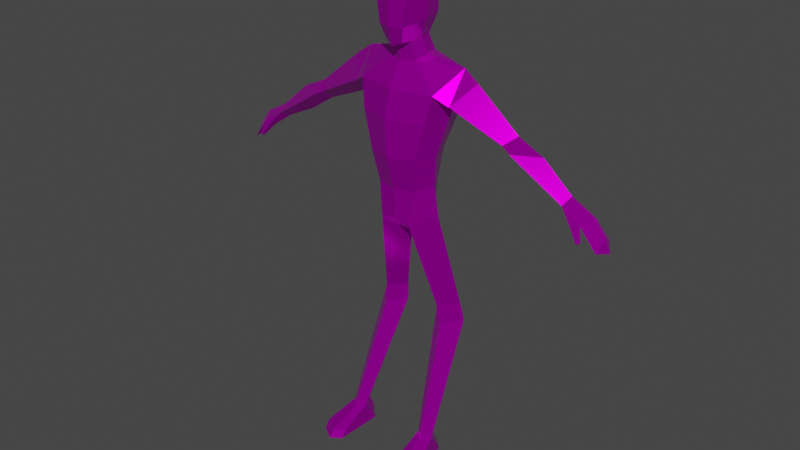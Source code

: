 # Source: player.blend  (saved by Blender 4.2.66; exported with 4.5.12 LTS)
import bpy
from mathutils import Matrix  # noqa: F401  (used for matrix-valued properties, if any)

bpy.ops.wm.read_factory_settings(use_empty=True)
scene = bpy.context.scene
scene.name = 'Scene'

# ---- collections
col_collection = bpy.data.collections.new('Collection'); scene.collection.children.link(col_collection)

# ---- images (referenced by path relative to the original .blend; pixels are not part of the script)
import os
ASSET_DIR = os.environ.get("B2B_ASSET_DIR", "")  # directory of the original .blend (textures are referenced by path, not embedded)
HERE = os.path.dirname(os.path.abspath(__file__))  # packed textures are extracted next to this script under _unpacked/

def load_image(name, relpath, width, height, colorspace="sRGB"):
    """Load a texture the original file referenced (path relative to the .blend, or extracted next to this script)."""
    p = next((c for c in (os.path.join(HERE, relpath), os.path.join(ASSET_DIR, relpath)) if relpath and os.path.exists(c)), "")
    if p:
        img = bpy.data.images.load(p, check_existing=True)
        img.name = name
    else:  # same state as the original file: an image datablock whose file is absent (Cycles renders it pink)
        img = bpy.data.images.new(name, width, height)
        img.source = "FILE"
        img.filepath = "//" + (relpath or name)
    img.colorspace_settings.name = colorspace
    return img
img_metal_09_128x128_png = load_image('Metal_09-128x128.png', 'Metal_09-128x128.png', 1024, 1024, 'sRGB')

# ---- materials (node trees are filled in below, after node groups)
mat_humanoid_notoverlapping = bpy.data.materials.new('Humanoid_NotOverlapping')
mat_humanoid_notoverlapping.use_transparent_shadow = False
mat_humanoid_notoverlapping.roughness = 0.5

# ---- material node trees
mat_humanoid_notoverlapping.use_nodes = True; mat_humanoid_notoverlapping.node_tree.nodes.clear()
_N = mat_humanoid_notoverlapping.node_tree.nodes; _L = mat_humanoid_notoverlapping.node_tree.links
n0 = _N.new('ShaderNodeBsdfPrincipled'); n0.name = 'Principled BSDF'; n0.location = (10, 300)
n0.distribution = 'GGX'
n0.subsurface_method = 'BURLEY'
n0.inputs[1].default_value = 0.8385
n0.inputs[2].default_value = 0.1354
n0.inputs[3].default_value = 1.45
n0.inputs[13].default_value = 0.0
n0.inputs[27].default_value = (0.0, 0.0, 0.0, 1.0)
n0.inputs[28].default_value = 1.0
n1 = _N.new('ShaderNodeOutputMaterial'); n1.name = 'Material Output'; n1.location = (300, 300)
n2 = _N.new('ShaderNodeTexImage'); n2.name = 'Image Texture'; n2.location = (-300, 600)
n2.image = img_metal_09_128x128_png
_L.new(n0.outputs[0], n1.inputs[0])
_L.new(n2.outputs[0], n0.inputs[0])
n1.is_active_output = True

# ---- world
world_world = bpy.data.worlds.new('World'); scene.world = world_world
world_world.use_nodes = True; world_world.node_tree.nodes.clear()
_N = world_world.node_tree.nodes; _L = world_world.node_tree.links
n0 = _N.new('ShaderNodeOutputWorld'); n0.name = 'World Output'; n0.location = (300, 300)
n1 = _N.new('ShaderNodeBackground'); n1.name = 'Background'; n1.location = (10, 300)
n1.inputs[0].default_value = (0.05088, 0.05088, 0.05088, 1.0)
_L.new(n1.outputs[0], n0.inputs[0])
n0.is_active_output = True
world_world.color = (0.05088, 0.05088, 0.05088)
world_world.use_sun_shadow = False
world_world.sun_shadow_jitter_overblur = 0.0

# ---- meshes
me_humanoidbase_notoverlapping = bpy.data.meshes.new('HumanoidBase_NotOverlapping')
me_humanoidbase_notoverlapping.from_pydata([(0.06395, 0.05632, 1.664), (0.03125, -0.09713, 1.579), (0.05459, -0.02133, 1.59), (0.07741, -0.02355, 1.657), (0.0596, 0.02353, 1.772), (0.07009, -0.02436, 1.776), (0.05653, -0.07455, 1.772), (0.0939, -0.1114, 1.176), (0.1359, -0.03723, 1.181), (0.1069, 0.04357, 1.186), (0.07822, -0.08662, 1.047), (0.1179, -0.01832, 1.054), (0.07879, 0.04637, 1.048), (0.135, -0.1023, 1.317), (0.1688, 0.00827, 1.353), (0.135, 0.07555, 1.293), (0.1545, -0.08578, 1.42), (0.1496, 0.09857, 1.419), (0.06079, -0.0953, 0.9107), (0.1361, -0.01792, 0.941), (0.06291, 0.05452, 0.9113), (0.1113, 0.01183, 0.5526), (0.1119, 0.1515, 0.4627), (0.1061, 0.1368, 0.5456), (0.06151, 0.08183, 0.5436), (0.1222, 0.02085, 0.4655), (0.1655, 0.08863, 0.5436), (0.1933, -0.111, 0.05236), (0.1828, 0.09083, 0.4801), (0.05885, 0.07915, 0.4801), (0.161, -0.1446, 0.05236), (0.1555, -0.06346, 0.05236), (0.1305, -0.1161, 0.05236), (0.1085, 0.1412, 0.5127), (0.1166, 0.009015, 0.5133), (0.1742, 0.08959, 0.5118), (0.06015, 0.08053, 0.5118), (0.2265, -0.2299, -0.0002847), (0.1698, -0.267, -0.0002847), (0.1288, -0.2394, -0.0002847), (0.2283, -0.2519, -0.03057), (0.1716, -0.289, -0.03057), (0.1306, -0.2613, -0.03057), (0.1906, -0.07699, -0.0002847), (0.1537, -0.03997, -0.0002847), (0.1278, -0.08207, -0.0002847), (0.1939, -0.06302, -0.03057), (0.1537, -0.03997, -0.03057), (0.1223, -0.06881, -0.03057), (0.05355, -0.05125, 1.513), (0.0752, -0.006359, 1.533), (0.05943, 0.04832, 1.53), (0.2054, 0.02364, 1.501), (0.2643, 0.01896, 1.46), (0.2078, -0.06563, 1.389), (0.2078, 0.08613, 1.389), (0.4014, 0.01698, 1.254), (0.6512, 0.01616, 1.169), (0.4016, -0.02896, 1.292), (0.3975, 0.05733, 1.294), (0.6248, 0.01733, 1.129), (0.4337, 0.01809, 1.319), (0.4373, -0.03828, 1.273), (0.6386, -0.02476, 1.146), (0.6386, 0.05341, 1.146), (0.5039, 0.01755, 1.186), (0.4253, 0.06891, 1.278), (0.5362, 0.01763, 1.27), (0.7452, 0.01616, 1.118), (0.7855, 0.01616, 1.065), (0.8056, 0.01769, 1.01), (0.7157, -0.03132, 1.098), (0.7787, -0.02705, 1.017), (0.7205, 0.0678, 1.092), (0.7744, 0.06723, 1.03), (0.6663, 0.06209, 1.126), (0.6798, -0.04052, 1.097), (0.7173, 0.01733, 1.077), (0.7788, 0.01733, 1.016), (0.6802, -0.01265, 1.086), (0.6526, 0.01733, 1.113), (0.06137, -0.1157, 1.732), (0.06137, 0.05689, 1.741), (0.08109, -0.02421, 1.735), (0.04985, -0.1154, 1.64), (0.03775, -0.05753, 1.578), (0.04836, 0.026, 1.591), (0.7306, -0.04616, 1.05), (0.7189, -0.05405, 1.043), (0.7188, -0.04278, 1.038), (-0.06395, 0.05632, 1.664), (0.0, 0.07164, 1.656), (0.0, -0.1098, 1.568), (-0.03125, -0.09713, 1.579), (-0.05459, -0.02133, 1.59), (-0.07741, -0.02355, 1.657), (-0.0596, 0.02353, 1.772), (0.0, 0.03398, 1.791), (-0.07009, -0.02436, 1.776), (0.0, -0.0261, 1.8), (-0.05653, -0.07455, 1.772), (0.0, -0.09017, 1.788), (0.0, 0.06577, 1.187), (0.0, -0.1426, 1.174), (-0.0939, -0.1114, 1.176), (-0.1359, -0.03723, 1.181), (-0.1069, 0.04357, 1.186), (-4.905e-10, 0.06994, 1.051), (-4.905e-10, -0.1018, 1.045), (-0.07822, -0.08662, 1.047), (-0.1179, -0.01832, 1.054), (-0.07879, 0.04637, 1.048), (0.0, 0.07825, 1.293), (0.0, -0.1508, 1.316), (-0.135, -0.1023, 1.317), (-0.1688, 0.00827, 1.353), (-0.135, 0.07555, 1.293), (0.0, 0.094, 1.422), (0.0, -0.1253, 1.422), (-0.1545, -0.08578, 1.42), (-0.1496, 0.09857, 1.419), (1.299e-09, 0.07701, 0.9635), (1.299e-09, -0.09866, 0.9306), (-0.06079, -0.0953, 0.9107), (-0.1361, -0.01792, 0.941), (-0.06291, 0.05452, 0.9113), (0.0, -1.361e-07, 0.8352), (-0.133, 0.01183, 0.5526), (-0.1337, 0.1515, 0.4627), (-0.1279, 0.1368, 0.5456), (-0.0833, 0.08183, 0.5436), (-0.144, 0.02085, 0.4655), (-0.1873, 0.08863, 0.5436), (-0.1998, -0.111, 0.05236), (-0.2046, 0.09083, 0.4801), (-0.08064, 0.07915, 0.4801), (-0.1675, -0.1446, 0.05236), (-0.1621, -0.06346, 0.05236), (-0.1371, -0.1161, 0.05236), (-0.1303, 0.1412, 0.5127), (-0.1384, 0.009015, 0.5133), (-0.196, 0.08959, 0.5118), (-0.08195, 0.08053, 0.5118), (-0.2331, -0.2299, -0.0002847), (-0.1764, -0.267, -0.0002847), (-0.1354, -0.2394, -0.0002847), (-0.2348, -0.2519, -0.03057), (-0.1781, -0.289, -0.03057), (-0.1371, -0.2613, -0.03057), (-0.1971, -0.07699, -0.0002847), (-0.1602, -0.03997, -0.0002847), (-0.1344, -0.08207, -0.0002847), (-0.2005, -0.06302, -0.03057), (-0.1602, -0.03997, -0.03057), (-0.1289, -0.06881, -0.03057), (0.0, 0.05968, 1.526), (-0.05355, -0.05125, 1.513), (0.0, -0.06744, 1.507), (-0.0752, -0.006359, 1.533), (-0.05943, 0.04832, 1.53), (-0.2054, 0.02364, 1.501), (-0.2643, 0.01896, 1.46), (-0.2078, -0.06563, 1.389), (-0.2078, 0.08613, 1.389), (-0.4014, 0.01698, 1.254), (-0.6512, 0.01616, 1.169), (-0.4016, -0.02896, 1.292), (-0.3975, 0.05733, 1.294), (-0.6248, 0.01733, 1.129), (-0.4337, 0.01809, 1.319), (-0.4373, -0.03828, 1.273), (-0.6386, -0.02476, 1.146), (-0.6386, 0.05341, 1.146), (-0.5039, 0.01755, 1.186), (-0.4253, 0.06891, 1.278), (-0.5362, 0.01763, 1.27), (-0.7452, 0.01616, 1.118), (-0.7855, 0.01616, 1.065), (-0.8056, 0.01769, 1.01), (-0.7157, -0.03132, 1.098), (-0.7787, -0.02705, 1.017), (-0.7205, 0.0678, 1.092), (-0.7744, 0.06723, 1.03), (-0.6663, 0.06209, 1.126), (-0.6798, -0.04052, 1.097), (-0.7173, 0.01733, 1.077), (-0.7788, 0.01733, 1.016), (-0.6802, -0.01265, 1.086), (-0.6526, 0.01733, 1.113), (0.0, -0.1305, 1.741), (0.0, 0.07447, 1.743), (-0.06137, -0.1157, 1.732), (-0.06137, 0.05689, 1.741), (-0.08109, -0.02421, 1.735), (0.0, -0.1317, 1.637), (-0.04985, -0.1154, 1.64), (0.0, -0.07493, 1.573), (-0.03775, -0.05753, 1.578), (0.0, 0.03862, 1.587), (-0.04836, 0.026, 1.591), (-0.7306, -0.04616, 1.05), (-0.7189, -0.05405, 1.043), (-0.7188, -0.04278, 1.038)], [], [(82, 190, 97, 4), (1, 2, 3, 84), (189, 81, 6, 101), (84, 3, 83, 81), (2, 0, 3), (81, 83, 5, 6), (83, 82, 4, 5), (1, 92, 196, 85), (2, 86, 0), (4, 97, 99, 5), (5, 99, 101, 6), (9, 8, 11, 12), (7, 103, 108, 10), (102, 9, 12, 107), (8, 7, 10, 11), (8, 9, 15, 14), (103, 7, 13, 113), (9, 102, 112, 15), (7, 8, 14, 13), (14, 15, 17), (113, 13, 16, 118), (15, 112, 117, 17), (13, 14, 16), (107, 12, 20, 121), (10, 108, 122, 18), (122, 126, 18), (20, 126, 121), (18, 126, 24, 21), (126, 20, 23, 24), (73, 75, 57, 68), (11, 19, 20, 12), (29, 22, 31, 32), (35, 34, 25, 28), (34, 36, 29, 25), (33, 35, 28, 22), (36, 33, 22, 29), (28, 25, 30, 27), (22, 28, 27, 31), (25, 29, 32, 30), (24, 23, 33, 36), (23, 26, 35, 33), (21, 24, 36, 34), (26, 21, 34, 35), (27, 30, 38, 37), (30, 32, 39, 38), (37, 38, 41, 40), (38, 39, 42, 41), (31, 27, 43, 44), (32, 31, 44, 45), (44, 43, 46, 47), (45, 44, 47, 48), (27, 37, 43), (32, 45, 39), (40, 46, 43, 37), (39, 45, 48, 42), (48, 46, 42), (40, 41, 42), (42, 46, 40), (47, 46, 48), (118, 49, 157), (17, 117, 155, 51), (49, 118, 16), (52, 49, 16), (52, 17, 51), (51, 86, 2, 50), (50, 2, 85, 49), (49, 85, 196, 157), (49, 52, 50), (50, 52, 51), (52, 16, 54), (52, 55, 17), (53, 52, 54), (53, 55, 52), (14, 54, 16), (17, 55, 14), (54, 14, 56, 58), (53, 54, 58, 61), (14, 55, 59, 56), (55, 53, 61, 59), (61, 58, 62), (56, 59, 66), (59, 61, 66), (58, 56, 62), (66, 67, 57, 64), (65, 66, 64, 60), (67, 62, 63, 57), (62, 65, 60, 63), (62, 56, 65), (61, 62, 67), (56, 66, 65), (66, 61, 67), (69, 68, 71, 72), (70, 69, 72), (63, 71, 68, 57), (74, 73, 68, 69), (70, 74, 69), (64, 57, 75), (71, 63, 76), (72, 78, 70), (74, 70, 78), (72, 71, 77, 78), (74, 78, 77, 73), (76, 63, 79), (60, 79, 63), (60, 64, 75, 80), (79, 60, 80), (73, 77, 80, 75), (71, 79, 80), (80, 77, 71), (3, 0, 82, 83), (92, 1, 84, 194), (0, 91, 190, 82), (194, 84, 81, 189), (155, 198, 86, 51), (76, 79, 89, 88), (79, 71, 87, 89), (71, 76, 88, 87), (87, 88, 89), (85, 2, 1), (0, 86, 198, 91), (26, 19, 18, 21), (20, 19, 26, 23), (19, 11, 10, 18), (192, 96, 97, 190), (93, 195, 95, 94), (189, 101, 100, 191), (195, 191, 193, 95), (94, 95, 90), (191, 100, 98, 193), (193, 98, 96, 192), (93, 197, 196, 92), (94, 90, 199), (96, 98, 99, 97), (98, 100, 101, 99), (106, 111, 110, 105), (104, 109, 108, 103), (102, 107, 111, 106), (105, 110, 109, 104), (105, 115, 116, 106), (103, 113, 114, 104), (106, 116, 112, 102), (104, 114, 115, 105), (115, 120, 116), (113, 118, 119, 114), (116, 120, 117, 112), (114, 119, 115), (107, 121, 125, 111), (109, 123, 122, 108), (122, 123, 126), (125, 121, 126), (123, 127, 130, 126), (126, 130, 129, 125), (181, 176, 165, 183), (110, 111, 125, 124), (135, 138, 137, 128), (141, 134, 131, 140), (140, 131, 135, 142), (139, 128, 134, 141), (142, 135, 128, 139), (134, 133, 136, 131), (128, 137, 133, 134), (131, 136, 138, 135), (130, 142, 139, 129), (129, 139, 141, 132), (127, 140, 142, 130), (132, 141, 140, 127), (133, 143, 144, 136), (136, 144, 145, 138), (143, 146, 147, 144), (144, 147, 148, 145), (137, 150, 149, 133), (138, 151, 150, 137), (150, 153, 152, 149), (151, 154, 153, 150), (133, 149, 143), (138, 145, 151), (146, 143, 149, 152), (145, 148, 154, 151), (154, 148, 152), (146, 148, 147), (148, 146, 152), (153, 154, 152), (118, 157, 156), (120, 159, 155, 117), (156, 119, 118), (160, 119, 156), (160, 159, 120), (159, 158, 94, 199), (158, 156, 197, 94), (156, 157, 196, 197), (156, 158, 160), (158, 159, 160), (160, 162, 119), (160, 120, 163), (161, 162, 160), (161, 160, 163), (115, 119, 162), (120, 115, 163), (162, 166, 164, 115), (161, 169, 166, 162), (115, 164, 167, 163), (163, 167, 169, 161), (169, 170, 166), (164, 174, 167), (167, 174, 169), (166, 170, 164), (174, 172, 165, 175), (173, 168, 172, 174), (175, 165, 171, 170), (170, 171, 168, 173), (170, 173, 164), (169, 175, 170), (164, 173, 174), (174, 175, 169), (177, 180, 179, 176), (178, 180, 177), (171, 165, 176, 179), (182, 177, 176, 181), (178, 177, 182), (172, 183, 165), (179, 184, 171), (180, 178, 186), (182, 186, 178), (180, 186, 185, 179), (182, 181, 185, 186), (184, 187, 171), (168, 171, 187), (168, 188, 183, 172), (187, 188, 168), (181, 183, 188, 185), (179, 188, 187), (188, 179, 185), (95, 193, 192, 90), (92, 194, 195, 93), (90, 192, 190, 91), (194, 189, 191, 195), (155, 159, 199, 198), (184, 201, 202, 187), (187, 202, 200, 179), (179, 200, 201, 184), (200, 202, 201), (197, 93, 94), (90, 91, 198, 199), (132, 127, 123, 124), (125, 129, 132, 124), (124, 123, 109, 110)])
_uv = me_humanoidbase_notoverlapping.uv_layers.new(name='UVMap')
_uv.uv.foreach_set('vector', [0.9025, 0.8789, 0.9581, 0.9033, 0.9075, 0.9564, 0.8759, 0.9025, 0.7469, 0.7388, 0.842, 0.7212, 0.8405, 0.8032, 0.7564, 0.7981, 0.7131, 0.897, 0.7702, 0.8672, 0.7976, 0.902, 0.7613, 0.9493, 0.7564, 0.7981, 0.8405, 0.8032, 0.8394, 0.8688, 0.7702, 0.8672, 0.842, 0.7212, 0.9118, 0.8166, 0.8405, 0.8032, 0.7702, 0.8672, 0.8394, 0.8688, 0.8385, 0.901, 0.7976, 0.902, 0.8394, 0.8688, 0.9025, 0.8789, 0.8759, 0.9025, 0.8385, 0.901, 0.7469, 0.7388, 0.7131, 0.7273, 0.741, 0.7011, 0.7895, 0.7208, 0.842, 0.7212, 0.9007, 0.7296, 0.9118, 0.8166, 0.8759, 0.9025, 0.9075, 0.9564, 0.8359, 0.9733, 0.8385, 0.901, 0.8385, 0.901, 0.8359, 0.9733, 0.7613, 0.9493, 0.7976, 0.902, 0.2134, 0.4466, 0.2306, 0.3962, 0.3042, 0.4168, 0.2958, 0.4762, 0.2385, 0.346, 0.2402, 0.2905, 0.3152, 0.2905, 0.3129, 0.3541, 0.1956, 0.5115, 0.2134, 0.4466, 0.2958, 0.4762, 0.2762, 0.5402, 0.2306, 0.3962, 0.2385, 0.346, 0.3129, 0.3541, 0.3042, 0.4168, 0.2306, 0.3962, 0.2134, 0.4466, 0.1522, 0.4337, 0.1396, 0.3944, 0.2402, 0.2905, 0.2385, 0.346, 0.1638, 0.3521, 0.1695, 0.2905, 0.2134, 0.4466, 0.1956, 0.5115, 0.1361, 0.4997, 0.1522, 0.4337, 0.2385, 0.346, 0.2306, 0.3962, 0.1396, 0.3944, 0.1638, 0.3521, 0.1396, 0.3944, 0.1522, 0.4337, 0.1052, 0.4145, 0.1695, 0.2905, 0.1638, 0.3521, 0.1225, 0.3559, 0.1204, 0.2905, 0.1522, 0.4337, 0.1361, 0.4997, 0.06471, 0.4734, 0.1052, 0.4145, 0.1638, 0.3521, 0.1396, 0.3944, 0.1225, 0.3559, 0.2762, 0.5402, 0.2958, 0.4762, 0.3741, 0.5103, 0.3217, 0.5523, 0.3129, 0.3541, 0.3152, 0.2905, 0.3847, 0.2905, 0.3981, 0.3409, 0.3847, 0.2905, 0.4825, 0.2905, 0.3981, 0.3409, 0.3741, 0.5103, 0.4261, 0.5719, 0.3217, 0.5523, 0.4841, 0.4799, 0.5248, 0.4053, 0.6978, 0.4345, 0.6904, 0.4847, 0.5248, 0.4053, 0.5071, 0.3328, 0.7033, 0.3945, 0.6978, 0.4345, 0.2451, 0.6155, 0.2467, 0.5794, 0.2791, 0.5602, 0.277, 0.6155, 0.3042, 0.4168, 0.3708, 0.426, 0.3741, 0.5103, 0.2958, 0.4762, 0.7327, 0.4395, 0.7501, 0.3933, 0.9551, 0.4335, 0.949, 0.465, 0.7228, 0.5375, 0.7122, 0.4853, 0.7387, 0.4859, 0.7403, 0.5363, 0.7122, 0.4853, 0.7154, 0.437, 0.7327, 0.4395, 0.7387, 0.4859, 0.7205, 0.5847, 0.7228, 0.5375, 0.7403, 0.5363, 0.7504, 0.5871, 0.7154, 0.437, 0.7214, 0.3945, 0.7501, 0.3933, 0.7327, 0.4395, 0.7403, 0.5363, 0.7387, 0.4859, 0.9489, 0.4871, 0.9517, 0.5117, 0.7504, 0.5871, 0.7403, 0.5363, 0.9517, 0.5117, 0.9553, 0.545, 0.7387, 0.4859, 0.7327, 0.4395, 0.949, 0.465, 0.9489, 0.4871, 0.6978, 0.4345, 0.7033, 0.3945, 0.7214, 0.3945, 0.7154, 0.437, 0.7023, 0.5839, 0.7034, 0.5389, 0.7228, 0.5375, 0.7205, 0.5847, 0.6904, 0.4847, 0.6978, 0.4345, 0.7154, 0.437, 0.7122, 0.4853, 0.7034, 0.5389, 0.6904, 0.4847, 0.7122, 0.4853, 0.7228, 0.5375, 0.8453, 0.3452, 0.833, 0.3253, 0.7737, 0.3237, 0.7859, 0.3486, 0.833, 0.3253, 0.8465, 0.3097, 0.7859, 0.3069, 0.7737, 0.3237, 0.7859, 0.3486, 0.7737, 0.3237, 0.7558, 0.3229, 0.7689, 0.355, 0.7737, 0.3237, 0.7859, 0.3069, 0.7688, 0.3001, 0.7558, 0.3229, 0.8746, 0.3543, 0.8453, 0.3452, 0.8506, 0.3766, 0.8761, 0.3835, 0.8465, 0.3097, 0.8745, 0.3007, 0.8761, 0.2717, 0.8522, 0.2784, 0.8761, 0.3835, 0.8506, 0.3766, 0.85, 0.3935, 0.8729, 0.3985, 0.8522, 0.2784, 0.8761, 0.2717, 0.8728, 0.2569, 0.8519, 0.2616, 0.8453, 0.3452, 0.7859, 0.3486, 0.8506, 0.3766, 0.8465, 0.3097, 0.8522, 0.2784, 0.7859, 0.3069, 0.7689, 0.355, 0.85, 0.3935, 0.8506, 0.3766, 0.7859, 0.3486, 0.7859, 0.3069, 0.8522, 0.2784, 0.8519, 0.2616, 0.7688, 0.3001, 0.9028, 0.277, 0.9366, 0.2803, 0.8904, 0.3671, 0.9366, 0.371, 0.9072, 0.3834, 0.8904, 0.3671, 0.8904, 0.3671, 0.9366, 0.2803, 0.9366, 0.371, 0.9199, 0.2662, 0.9366, 0.2803, 0.9028, 0.277, 0.1204, 0.2905, 0.05378, 0.3264, 0.06161, 0.2905, 0.1052, 0.4145, 0.06471, 0.4734, 0.01392, 0.4256, 0.03696, 0.3947, 0.05378, 0.3264, 0.1204, 0.2905, 0.1225, 0.3559, 0.09904, 0.3844, 0.05378, 0.3264, 0.1225, 0.3559, 0.09904, 0.3844, 0.1052, 0.4145, 0.03696, 0.3947, 0.9148, 0.6512, 0.9007, 0.7296, 0.842, 0.7212, 0.8568, 0.656, 0.8568, 0.656, 0.842, 0.7212, 0.7895, 0.7208, 0.8057, 0.641, 0.8057, 0.641, 0.7895, 0.7208, 0.741, 0.7011, 0.7504, 0.6323, 0.05378, 0.3264, 0.09904, 0.3844, 0.05009, 0.3597, 0.05009, 0.3597, 0.09904, 0.3844, 0.03696, 0.3947, 0.3492, 0.9873, 0.2768, 0.9881, 0.2826, 0.9551, 0.3492, 0.9873, 0.4049, 0.9552, 0.4101, 0.9881, 0.3476, 0.9517, 0.3492, 0.9873, 0.2826, 0.9551, 0.3476, 0.9517, 0.4049, 0.9552, 0.3492, 0.9873, 0.2365, 0.9456, 0.2826, 0.9551, 0.2768, 0.9881, 0.4101, 0.9881, 0.4049, 0.9552, 0.4518, 0.9512, 0.2826, 0.9551, 0.2365, 0.9456, 0.2816, 0.8138, 0.3115, 0.8283, 0.3476, 0.9517, 0.2826, 0.9551, 0.3115, 0.8283, 0.3498, 0.8258, 0.4518, 0.9512, 0.4049, 0.9552, 0.385, 0.832, 0.4129, 0.8189, 0.4049, 0.9552, 0.3476, 0.9517, 0.3498, 0.8258, 0.385, 0.832, 0.3498, 0.8258, 0.3115, 0.8283, 0.3146, 0.8059, 0.4129, 0.8189, 0.385, 0.832, 0.3835, 0.8141, 0.385, 0.832, 0.3498, 0.8258, 0.3835, 0.8141, 0.3115, 0.8283, 0.2816, 0.8138, 0.3146, 0.8059, 0.3835, 0.8141, 0.3508, 0.7684, 0.3542, 0.6932, 0.3791, 0.6918, 0.4111, 0.7583, 0.3835, 0.8141, 0.3791, 0.6918, 0.4008, 0.6909, 0.3508, 0.7684, 0.3146, 0.8059, 0.3278, 0.6894, 0.3542, 0.6932, 0.3146, 0.8059, 0.2883, 0.7525, 0.3038, 0.6863, 0.3278, 0.6894, 0.3146, 0.8059, 0.2816, 0.8138, 0.2883, 0.7525, 0.3498, 0.8258, 0.3146, 0.8059, 0.3508, 0.7684, 0.4129, 0.8189, 0.3835, 0.8141, 0.4111, 0.7583, 0.3835, 0.8141, 0.3498, 0.8258, 0.3508, 0.7684, 0.2767, 0.6472, 0.277, 0.6155, 0.3077, 0.6128, 0.3031, 0.6671, 0.2761, 0.677, 0.2767, 0.6472, 0.3031, 0.6671, 0.3061, 0.5619, 0.3077, 0.6128, 0.277, 0.6155, 0.2791, 0.5602, 0.2473, 0.6598, 0.2451, 0.6155, 0.277, 0.6155, 0.2767, 0.6472, 0.2761, 0.677, 0.2473, 0.6598, 0.2767, 0.6472, 0.2528, 0.5597, 0.2791, 0.5602, 0.2467, 0.5794, 0.3077, 0.6128, 0.3061, 0.5619, 0.3197, 0.596, 0.3952, 0.6817, 0.4163, 0.6749, 0.4211, 0.6879, 0.4391, 0.6623, 0.4211, 0.6879, 0.4163, 0.6749, 0.3952, 0.6817, 0.376, 0.6331, 0.4033, 0.6317, 0.4163, 0.6749, 0.4391, 0.6623, 0.4163, 0.6749, 0.4033, 0.6317, 0.4295, 0.6212, 0.3578, 0.6021, 0.3698, 0.569, 0.3725, 0.6107, 0.3937, 0.5732, 0.3725, 0.6107, 0.3698, 0.569, 0.3937, 0.5732, 0.4144, 0.5739, 0.4188, 0.5901, 0.3927, 0.5903, 0.3725, 0.6107, 0.3937, 0.5732, 0.3927, 0.5903, 0.4295, 0.6212, 0.4033, 0.6317, 0.3927, 0.5903, 0.4188, 0.5901, 0.376, 0.6331, 0.3725, 0.6107, 0.3927, 0.5903, 0.3927, 0.5903, 0.4033, 0.6317, 0.376, 0.6331, 0.8405, 0.8032, 0.9118, 0.8166, 0.9025, 0.8789, 0.8394, 0.8688, 0.7131, 0.7273, 0.7469, 0.7388, 0.7564, 0.7981, 0.7131, 0.796, 0.9118, 0.8166, 0.9728, 0.8119, 0.9581, 0.9033, 0.9025, 0.8789, 0.7131, 0.796, 0.7564, 0.7981, 0.7702, 0.8672, 0.7131, 0.897, 0.9818, 0.6627, 0.9615, 0.7314, 0.9007, 0.7296, 0.9148, 0.6512, 0.3578, 0.6021, 0.3725, 0.6107, 0.3454, 0.6366, 0.3406, 0.6327, 0.3725, 0.6107, 0.376, 0.6331, 0.3517, 0.6428, 0.3454, 0.6366, 0.3077, 0.6128, 0.3197, 0.596, 0.3354, 0.6307, 0.3273, 0.634, 0.3517, 0.6428, 0.3437, 0.6426, 0.3454, 0.6366, 0.7895, 0.7208, 0.842, 0.7212, 0.7469, 0.7388, 0.9118, 0.8166, 0.9007, 0.7296, 0.9615, 0.7314, 0.9728, 0.8119, 0.7034, 0.5389, 0.4722, 0.5573, 0.4841, 0.4799, 0.6904, 0.4847, 0.5003, 0.6267, 0.4722, 0.5573, 0.7034, 0.5389, 0.7023, 0.5839, 0.3708, 0.426, 0.3042, 0.4168, 0.3129, 0.3541, 0.3981, 0.3409, 0.5236, 0.8789, 0.5503, 0.9025, 0.5186, 0.9564, 0.468, 0.9033, 0.6793, 0.7388, 0.6698, 0.7981, 0.5857, 0.8032, 0.5841, 0.7212, 0.7131, 0.897, 0.6649, 0.9493, 0.6285, 0.902, 0.6559, 0.8672, 0.6698, 0.7981, 0.6559, 0.8672, 0.5867, 0.8688, 0.5857, 0.8032, 0.5841, 0.7212, 0.5857, 0.8032, 0.5143, 0.8166, 0.6559, 0.8672, 0.6285, 0.902, 0.5877, 0.901, 0.5867, 0.8688, 0.5867, 0.8688, 0.5877, 0.901, 0.5503, 0.9025, 0.5236, 0.8789, 0.6793, 0.7388, 0.6366, 0.7208, 0.6851, 0.7011, 0.7131, 0.7273, 0.5841, 0.7212, 0.5143, 0.8166, 0.5254, 0.7296, 0.5503, 0.9025, 0.5877, 0.901, 0.5903, 0.9733, 0.5186, 0.9564, 0.5877, 0.901, 0.6285, 0.902, 0.6649, 0.9493, 0.5903, 0.9733, 0.2134, 0.1343, 0.2958, 0.1047, 0.3042, 0.1641, 0.2306, 0.1847, 0.2385, 0.2349, 0.3129, 0.2268, 0.3152, 0.2905, 0.2402, 0.2905, 0.1956, 0.06938, 0.2762, 0.04074, 0.2958, 0.1047, 0.2134, 0.1343, 0.2306, 0.1847, 0.3042, 0.1641, 0.3129, 0.2268, 0.2385, 0.2349, 0.2306, 0.1847, 0.1396, 0.1865, 0.1522, 0.1472, 0.2134, 0.1343, 0.2402, 0.2905, 0.1695, 0.2905, 0.1638, 0.2288, 0.2385, 0.2349, 0.2134, 0.1343, 0.1522, 0.1472, 0.1361, 0.08121, 0.1956, 0.06938, 0.2385, 0.2349, 0.1638, 0.2288, 0.1396, 0.1865, 0.2306, 0.1847, 0.1396, 0.1865, 0.1052, 0.1665, 0.1522, 0.1472, 0.1695, 0.2905, 0.1204, 0.2905, 0.1225, 0.225, 0.1638, 0.2288, 0.1522, 0.1472, 0.1052, 0.1665, 0.06471, 0.1075, 0.1361, 0.08121, 0.1638, 0.2288, 0.1225, 0.225, 0.1396, 0.1865, 0.2762, 0.04074, 0.3217, 0.02865, 0.3741, 0.07061, 0.2958, 0.1047, 0.3129, 0.2268, 0.3981, 0.24, 0.3847, 0.2905, 0.3152, 0.2905, 0.3847, 0.2905, 0.3981, 0.24, 0.4825, 0.2905, 0.3741, 0.07061, 0.3217, 0.02865, 0.4261, 0.008963, 0.487, 0.166, 0.6933, 0.1672, 0.6992, 0.2175, 0.5255, 0.2418, 0.5255, 0.2418, 0.6992, 0.2175, 0.7036, 0.2577, 0.5057, 0.3137, 0.2213, 0.6192, 0.1895, 0.6186, 0.1885, 0.5633, 0.2205, 0.5831, 0.3042, 0.1641, 0.2958, 0.1047, 0.3741, 0.07061, 0.3708, 0.1549, 0.7342, 0.2136, 0.9512, 0.1944, 0.9564, 0.2261, 0.7503, 0.2603, 0.7272, 0.1154, 0.7447, 0.1171, 0.7416, 0.1674, 0.7151, 0.1672, 0.7151, 0.1672, 0.7416, 0.1674, 0.7342, 0.2136, 0.7168, 0.2156, 0.7263, 0.06814, 0.7563, 0.06661, 0.7447, 0.1171, 0.7272, 0.1154, 0.7168, 0.2156, 0.7342, 0.2136, 0.7503, 0.2603, 0.7217, 0.2582, 0.7447, 0.1171, 0.9553, 0.1478, 0.9518, 0.1723, 0.7416, 0.1674, 0.7563, 0.06661, 0.9598, 0.1147, 0.9553, 0.1478, 0.7447, 0.1171, 0.7416, 0.1674, 0.9518, 0.1723, 0.9512, 0.1944, 0.7342, 0.2136, 0.6992, 0.2175, 0.7168, 0.2156, 0.7217, 0.2582, 0.7036, 0.2577, 0.708, 0.06842, 0.7263, 0.06814, 0.7272, 0.1154, 0.7079, 0.1134, 0.6933, 0.1672, 0.7151, 0.1672, 0.7168, 0.2156, 0.6992, 0.2175, 0.7079, 0.1134, 0.7272, 0.1154, 0.7151, 0.1672, 0.6933, 0.1672, 0.8457, 0.3453, 0.7863, 0.3487, 0.7741, 0.3238, 0.8334, 0.3254, 0.8334, 0.3254, 0.7741, 0.3238, 0.7863, 0.307, 0.8469, 0.3098, 0.7863, 0.3487, 0.7693, 0.3551, 0.7562, 0.323, 0.7741, 0.3238, 0.7741, 0.3238, 0.7562, 0.323, 0.7692, 0.3002, 0.7863, 0.307, 0.875, 0.3544, 0.8765, 0.3836, 0.851, 0.3767, 0.8457, 0.3453, 0.8469, 0.3098, 0.8525, 0.2785, 0.8765, 0.2718, 0.8749, 0.3008, 0.8765, 0.3836, 0.8733, 0.3985, 0.8504, 0.3936, 0.851, 0.3767, 0.8525, 0.2785, 0.8523, 0.2617, 0.8732, 0.257, 0.8765, 0.2718, 0.8457, 0.3453, 0.851, 0.3767, 0.7863, 0.3487, 0.8469, 0.3098, 0.7863, 0.307, 0.8525, 0.2785, 0.7693, 0.3551, 0.7863, 0.3487, 0.851, 0.3767, 0.8504, 0.3936, 0.7863, 0.307, 0.7692, 0.3002, 0.8523, 0.2617, 0.8525, 0.2785, 0.9029, 0.2768, 0.8905, 0.3669, 0.9367, 0.2802, 0.9367, 0.3708, 0.8905, 0.3669, 0.9072, 0.3833, 0.8905, 0.3669, 0.9367, 0.3708, 0.9367, 0.2802, 0.9199, 0.2661, 0.9029, 0.2768, 0.9367, 0.2802, 0.1204, 0.2905, 0.06161, 0.2905, 0.05378, 0.2545, 0.1052, 0.1665, 0.03696, 0.1863, 0.01392, 0.1553, 0.06471, 0.1075, 0.05378, 0.2545, 0.1225, 0.225, 0.1204, 0.2905, 0.09904, 0.1965, 0.1225, 0.225, 0.05378, 0.2545, 0.09904, 0.1965, 0.03696, 0.1863, 0.1052, 0.1665, 0.5114, 0.6512, 0.5693, 0.656, 0.5841, 0.7212, 0.5254, 0.7296, 0.5693, 0.656, 0.6205, 0.641, 0.6366, 0.7208, 0.5841, 0.7212, 0.6205, 0.641, 0.6757, 0.6323, 0.6851, 0.7011, 0.6366, 0.7208, 0.05378, 0.2545, 0.05009, 0.2212, 0.09904, 0.1965, 0.05009, 0.2212, 0.03696, 0.1863, 0.09904, 0.1965, 0.1151, 0.9873, 0.1817, 0.9551, 0.1875, 0.9881, 0.1151, 0.9873, 0.05418, 0.9881, 0.05946, 0.9552, 0.1167, 0.9517, 0.1817, 0.9551, 0.1151, 0.9873, 0.1167, 0.9517, 0.1151, 0.9873, 0.05946, 0.9552, 0.2278, 0.9456, 0.1875, 0.9881, 0.1817, 0.9551, 0.05418, 0.9881, 0.01248, 0.9512, 0.05946, 0.9552, 0.1817, 0.9551, 0.1528, 0.8283, 0.1827, 0.8138, 0.2278, 0.9456, 0.1167, 0.9517, 0.1145, 0.8258, 0.1528, 0.8283, 0.1817, 0.9551, 0.01248, 0.9512, 0.05141, 0.8189, 0.07937, 0.832, 0.05946, 0.9552, 0.05946, 0.9552, 0.07937, 0.832, 0.1145, 0.8258, 0.1167, 0.9517, 0.1145, 0.8258, 0.1497, 0.8059, 0.1528, 0.8283, 0.05141, 0.8189, 0.08087, 0.8141, 0.07937, 0.832, 0.07937, 0.832, 0.08087, 0.8141, 0.1145, 0.8258, 0.1528, 0.8283, 0.1497, 0.8059, 0.1827, 0.8138, 0.08087, 0.8141, 0.08519, 0.6918, 0.1101, 0.6932, 0.1135, 0.7684, 0.05318, 0.7583, 0.06354, 0.6909, 0.08519, 0.6918, 0.08087, 0.8141, 0.1135, 0.7684, 0.1101, 0.6932, 0.1365, 0.6894, 0.1497, 0.8059, 0.1497, 0.8059, 0.1365, 0.6894, 0.1605, 0.6863, 0.176, 0.7525, 0.1497, 0.8059, 0.176, 0.7525, 0.1827, 0.8138, 0.1145, 0.8258, 0.1135, 0.7684, 0.1497, 0.8059, 0.05141, 0.8189, 0.05318, 0.7583, 0.08087, 0.8141, 0.08087, 0.8141, 0.1135, 0.7684, 0.1145, 0.8258, 0.1892, 0.6503, 0.1624, 0.6697, 0.1588, 0.6153, 0.1895, 0.6186, 0.1892, 0.6801, 0.1624, 0.6697, 0.1892, 0.6503, 0.1614, 0.5645, 0.1885, 0.5633, 0.1895, 0.6186, 0.1588, 0.6153, 0.2183, 0.6634, 0.1892, 0.6503, 0.1895, 0.6186, 0.2213, 0.6192, 0.1892, 0.6801, 0.1892, 0.6503, 0.2183, 0.6634, 0.2148, 0.5633, 0.2205, 0.5831, 0.1885, 0.5633, 0.1588, 0.6153, 0.1472, 0.5983, 0.1614, 0.5645, 0.07635, 0.6707, 0.05062, 0.6775, 0.05506, 0.6644, 0.03199, 0.6524, 0.05506, 0.6644, 0.05062, 0.6775, 0.07635, 0.6707, 0.05506, 0.6644, 0.06706, 0.621, 0.0944, 0.6217, 0.03199, 0.6524, 0.04064, 0.6111, 0.06706, 0.621, 0.05506, 0.6644, 0.1119, 0.5903, 0.09741, 0.5993, 0.09912, 0.5575, 0.07533, 0.5622, 0.09912, 0.5575, 0.09741, 0.5993, 0.07533, 0.5622, 0.0768, 0.5793, 0.05061, 0.5798, 0.05468, 0.5634, 0.09741, 0.5993, 0.0768, 0.5793, 0.07533, 0.5622, 0.04064, 0.6111, 0.05061, 0.5798, 0.0768, 0.5793, 0.06706, 0.621, 0.0944, 0.6217, 0.0768, 0.5793, 0.09741, 0.5993, 0.0768, 0.5793, 0.0944, 0.6217, 0.06706, 0.621, 0.5857, 0.8032, 0.5867, 0.8688, 0.5236, 0.8789, 0.5143, 0.8166, 0.7131, 0.7273, 0.7131, 0.796, 0.6698, 0.7981, 0.6793, 0.7388, 0.5143, 0.8166, 0.5236, 0.8789, 0.468, 0.9033, 0.4533, 0.8119, 0.7131, 0.796, 0.7131, 0.897, 0.6559, 0.8672, 0.6698, 0.7981, 0.4443, 0.6627, 0.5114, 0.6512, 0.5254, 0.7296, 0.4646, 0.7314, 0.1119, 0.5903, 0.1298, 0.6205, 0.1251, 0.6245, 0.09741, 0.5993, 0.09741, 0.5993, 0.1251, 0.6245, 0.119, 0.6308, 0.0944, 0.6217, 0.1588, 0.6153, 0.1389, 0.6361, 0.1308, 0.6327, 0.1472, 0.5983, 0.119, 0.6308, 0.1251, 0.6245, 0.1269, 0.6305, 0.6366, 0.7208, 0.6793, 0.7388, 0.5841, 0.7212, 0.5143, 0.8166, 0.4533, 0.8119, 0.4646, 0.7314, 0.5254, 0.7296, 0.7079, 0.1134, 0.6933, 0.1672, 0.487, 0.166, 0.4773, 0.08832, 0.5074, 0.01973, 0.708, 0.06842, 0.7079, 0.1134, 0.4773, 0.08832, 0.3708, 0.1549, 0.3981, 0.24, 0.3129, 0.2268, 0.3042, 0.1641])
me_humanoidbase_notoverlapping.materials.append(mat_humanoid_notoverlapping)
me_humanoidbase_notoverlapping.use_remesh_fix_poles = True
me_humanoidbase_notoverlapping.use_remesh_preserve_attributes = False
me_humanoidbase_notoverlapping.use_mirror_vertex_groups = False
me_humanoidbase_notoverlapping.use_paint_bone_selection = False
me_humanoidbase_notoverlapping.use_paint_mask = True
me_humanoidbase_notoverlapping.update()
me_humanoidbase_notoverlapping.normals_split_custom_set([tuple(v) for v in zip(*[iter([0.2742, 0.7008, 0.6585, 0.2742, 0.7008, 0.6585, 0.2742, 0.7008, 0.6585, 0.2742, 0.7008, 0.6585, 0.9165, -0.2245, -0.3311, 0.9165, -0.2245, -0.3311, 0.9165, -0.2245, -0.3311, 0.9165, -0.2245, -0.3311, 0.3105, -0.6823, 0.6619, 0.3105, -0.6823, 0.6619, 0.3105, -0.6823, 0.6619, 0.3105, -0.6823, 0.6619, 0.9668, -0.2401, -0.08721, 0.9668, -0.2401, -0.08721, 0.9668, -0.2401, -0.08721, 0.9668, -0.2401, -0.08721, 0.9317, 0.1873, -0.3113, 0.9317, 0.1873, -0.3113, 0.9317, 0.1873, -0.3113, 0.9256, -0.2319, 0.299, 0.9256, -0.2319, 0.299, 0.9256, -0.2319, 0.299, 0.9256, -0.2319, 0.299, 0.9392, 0.2173, 0.2659, 0.9392, 0.2173, 0.2659, 0.9392, 0.2173, 0.2659, 0.9392, 0.2173, 0.2659, 0.2156, 0.04244, -0.9756, 0.2156, 0.04244, -0.9756, 0.2156, 0.04244, -0.9756, 0.2156, 0.04244, -0.9756, 0.9568, 0.1333, -0.2583, 0.9568, 0.1333, -0.2583, 0.9568, 0.1333, -0.2583, 0.3131, 0.1456, 0.9385, 0.3131, 0.1456, 0.9385, 0.3131, 0.1456, 0.9385, 0.3131, 0.1456, 0.9385, 0.3094, -0.1695, 0.9357, 0.3094, -0.1695, 0.9357, 0.3094, -0.1695, 0.9357, 0.3094, -0.1695, 0.9357, 0.8993, 0.4201, -0.1217, 0.8993, 0.4201, -0.1217, 0.8993, 0.4201, -0.1217, 0.8993, 0.4201, -0.1217, 0.2575, -0.9326, -0.2529, 0.2575, -0.9326, -0.2529, 0.2575, -0.9326, -0.2529, 0.2575, -0.9326, -0.2529, 0.2393, 0.9709, 0.0002014, 0.2393, 0.9709, 0.0002014, 0.2393, 0.9709, 0.0002014, 0.2393, 0.9709, 0.0002014, 0.8576, -0.4762, -0.1942, 0.8576, -0.4762, -0.1942, 0.8576, -0.4762, -0.1942, 0.8576, -0.4762, -0.1942, 0.9167, 0.285, -0.2802, 0.9167, 0.285, -0.2802, 0.9167, 0.285, -0.2802, 0.9167, 0.285, -0.2802, 0.3292, -0.9432, -0.04439, 0.3292, -0.9432, -0.04439, 0.3292, -0.9432, -0.04439, 0.3292, -0.9432, -0.04439, 0.09875, 0.9712, -0.2167, 0.09875, 0.9712, -0.2167, 0.09875, 0.9712, -0.2167, 0.09875, 0.9712, -0.2167, 0.925, -0.3453, -0.1586, 0.925, -0.3453, -0.1586, 0.925, -0.3453, -0.1586, 0.925, -0.3453, -0.1586, 0.9324, 0.3207, -0.1664, 0.9324, 0.3207, -0.1664, 0.9324, 0.3207, -0.1664, 0.2876, -0.9438, 0.1626, 0.2876, -0.9438, 0.1626, 0.2876, -0.9438, 0.1626, 0.2876, -0.9438, 0.1626, -0.008201, 0.9887, -0.1495, -0.008201, 0.9887, -0.1495, -0.008201, 0.9887, -0.1495, -0.008201, 0.9887, -0.1495, 0.9583, -0.2479, -0.1422, 0.9583, -0.2479, -0.1422, 0.9583, -0.2479, -0.1422, 0.3235, 0.9453, 0.0413, 0.3235, 0.9453, 0.0413, 0.3235, 0.9453, 0.0413, 0.3235, 0.9453, 0.0413, 0.1339, -0.9909, 0.01247, 0.1339, -0.9909, 0.01247, 0.1339, -0.9909, 0.01247, 0.1339, -0.9909, 0.01247, -0.1928, -0.682, -0.7054, -0.1928, -0.682, -0.7054, -0.1928, -0.682, -0.7054, -0.1198, 0.8513, -0.5108, -0.1198, 0.8513, -0.5108, -0.1198, 0.8513, -0.5108, -0.7114, -0.6325, -0.3065, -0.7114, -0.6325, -0.3065, -0.7114, -0.6325, -0.3065, -0.7114, -0.6325, -0.3065, -0.7312, 0.68, 0.05327, -0.7312, 0.68, 0.05327, -0.7312, 0.68, 0.05327, -0.7312, 0.68, 0.05327, 0.3925, 0.5608, 0.729, 0.3925, 0.5608, 0.729, 0.3925, 0.5608, 0.729, 0.3925, 0.5608, 0.729, 0.7697, 0.6377, 0.02891, 0.7697, 0.6377, 0.02891, 0.7697, 0.6377, 0.02891, 0.7697, 0.6377, 0.02891, -0.818, 0.4642, -0.3397, -0.818, 0.4642, -0.3397, -0.818, 0.4642, -0.3397, -0.818, 0.4642, -0.3397, 0.7845, -0.619, 0.03887, 0.7845, -0.619, 0.03887, 0.7845, -0.619, 0.03887, 0.7845, -0.619, 0.03887, -0.7351, -0.6659, -0.1272, -0.7351, -0.6659, -0.1272, -0.7351, -0.6659, -0.1272, -0.7351, -0.6659, -0.1272, 0.6081, 0.7687, 0.1983, 0.6081, 0.7687, 0.1983, 0.6081, 0.7687, 0.1983, 0.6081, 0.7687, 0.1983, -0.7918, 0.609, 0.04563, -0.7918, 0.609, 0.04563, -0.7918, 0.609, 0.04563, -0.7918, 0.609, 0.04563, 0.6804, -0.6561, 0.3263, 0.6804, -0.6561, 0.3263, 0.6804, -0.6561, 0.3263, 0.6804, -0.6561, 0.3263, 0.6992, 0.6571, -0.2816, 0.6992, 0.6571, -0.2816, 0.6992, 0.6571, -0.2816, 0.6992, 0.6571, -0.2816, -0.6415, -0.7319, 0.2297, -0.6415, -0.7319, 0.2297, -0.6415, -0.7319, 0.2297, -0.6415, -0.7319, 0.2297, -0.7797, 0.6259, 0.01832, -0.7797, 0.6259, 0.01832, -0.7797, 0.6259, 0.01832, -0.7797, 0.6259, 0.01832, 0.6172, 0.7683, 0.1696, 0.6172, 0.7683, 0.1696, 0.6172, 0.7683, 0.1696, 0.6172, 0.7683, 0.1696, -0.7993, -0.6008, -0.01053, -0.7993, -0.6008, -0.01053, -0.7993, -0.6008, -0.01053, -0.7993, -0.6008, -0.01053, 0.8083, -0.5623, 0.1747, 0.8083, -0.5623, 0.1747, 0.8083, -0.5623, 0.1747, 0.8083, -0.5623, 0.1747, 0.2734, -0.344, 0.8983, 0.2734, -0.344, 0.8983, 0.2734, -0.344, 0.8983, 0.2734, -0.344, 0.8983, -0.301, -0.3829, 0.8734, -0.301, -0.3829, 0.8734, -0.301, -0.3829, 0.8734, -0.301, -0.3829, 0.8734, 0.4617, -0.7055, 0.5377, 0.4617, -0.7055, 0.5377, 0.4617, -0.7055, 0.5377, 0.4617, -0.7055, 0.5377, -0.4863, -0.7206, 0.4942, -0.4863, -0.7206, 0.4942, -0.4863, -0.7206, 0.4942, -0.4863, -0.7206, 0.4942, 0.7122, 0.6287, 0.3125, 0.7122, 0.6287, 0.3125, 0.7122, 0.6287, 0.3125, 0.7122, 0.6287, 0.3125, -0.8444, 0.4541, 0.2844, -0.8444, 0.4541, 0.2844, -0.8444, 0.4541, 0.2844, -0.8444, 0.4541, 0.2844, 0.6005, 0.7712, 0.2112, 0.6005, 0.7712, 0.2112, 0.6005, 0.7712, 0.2112, 0.6005, 0.7712, 0.2112, -0.7617, 0.6149, 0.2041, -0.7617, 0.6149, 0.2041, -0.7617, 0.6149, 0.2041, -0.7617, 0.6149, 0.2041, 0.9688, 0.2277, 0.09747, 0.9688, 0.2277, 0.09747, 0.9688, 0.2277, 0.09747, -0.9989, -0.006407, 0.0469, -0.9989, -0.006407, 0.0469, -0.9989, -0.006407, 0.0469, 0.978, 0.201, 0.05589, 0.978, 0.201, 0.05589, 0.978, 0.201, 0.05589, 0.978, 0.201, 0.05589, -0.9975, -0.02645, 0.06609, -0.9975, -0.02645, 0.06609, -0.9975, -0.02645, 0.06609, -0.9975, -0.02645, 0.06609, 0.0, 1.639e-07, -1.0, 0.0, 1.639e-07, -1.0, 0.0, 1.639e-07, -1.0, -3.766e-08, 1.425e-07, -1.0, -3.766e-08, 1.425e-07, -1.0, -3.766e-08, 1.425e-07, -1.0, 0.0, 1.585e-07, -1.0, 0.0, 1.585e-07, -1.0, 0.0, 1.585e-07, -1.0, 1.544e-08, 1.416e-07, -1.0, 1.544e-08, 1.416e-07, -1.0, 1.544e-08, 1.416e-07, -1.0, 0.1766, -0.8121, 0.5562, 0.1766, -0.8121, 0.5562, 0.1766, -0.8121, 0.5562, 0.02947, 0.9261, 0.3762, 0.02947, 0.9261, 0.3762, 0.02947, 0.9261, 0.3762, 0.02947, 0.9261, 0.3762, 0.2153, -0.8159, 0.5366, 0.2153, -0.8159, 0.5366, 0.2153, -0.8159, 0.5366, 0.3761, -0.6579, 0.6525, 0.3761, -0.6579, 0.6525, 0.3761, -0.6579, 0.6525, 0.2429, 0.7944, 0.5567, 0.2429, 0.7944, 0.5567, 0.2429, 0.7944, 0.5567, 0.9271, 0.2046, 0.3139, 0.9271, 0.2046, 0.3139, 0.9271, 0.2046, 0.3139, 0.9271, 0.2046, 0.3139, 0.8623, -0.4751, 0.175, 0.8623, -0.4751, 0.175, 0.8623, -0.4751, 0.175, 0.8623, -0.4751, 0.175, 0.3514, -0.9345, -0.05595, 0.3514, -0.9345, -0.05595, 0.3514, -0.9345, -0.05595, 0.3514, -0.9345, -0.05595, 0.3098, -0.4983, 0.8097, 0.3098, -0.4983, 0.8097, 0.3098, -0.4983, 0.8097, 0.2083, 0.1115, 0.9717, 0.2083, 0.1115, 0.9717, 0.2083, 0.1115, 0.9717, 0.5529, -0.6463, 0.5259, 0.5529, -0.6463, 0.5259, 0.5529, -0.6463, 0.5259, 0.4007, 0.7968, 0.4523, 0.4007, 0.7968, 0.4523, 0.4007, 0.7968, 0.4523, 0.3569, -0.7274, 0.5861, 0.3569, -0.7274, 0.5861, 0.3569, -0.7274, 0.5861, 0.3857, 0.8025, 0.4551, 0.3857, 0.8025, 0.4551, 0.3857, 0.8025, 0.4551, -0.2679, -0.5352, -0.8012, -0.2679, -0.5352, -0.8012, -0.2679, -0.5352, -0.8012, -0.2965, 0.5217, -0.7999, -0.2965, 0.5217, -0.7999, -0.2965, 0.5217, -0.7999, -0.2908, -0.5705, -0.7681, -0.2908, -0.5705, -0.7681, -0.2908, -0.5705, -0.7681, -0.2908, -0.5705, -0.7681, 0.4357, -0.7052, 0.5593, 0.4357, -0.7052, 0.5593, 0.4357, -0.7052, 0.5593, 0.4357, -0.7052, 0.5593, -0.3187, 0.5751, -0.7535, -0.3187, 0.5751, -0.7535, -0.3187, 0.5751, -0.7535, -0.3187, 0.5751, -0.7535, 0.388, 0.7799, 0.491, 0.388, 0.7799, 0.491, 0.388, 0.7799, 0.491, 0.388, 0.7799, 0.491, 0.2594, -0.6011, 0.7559, 0.2594, -0.6011, 0.7559, 0.2594, -0.6011, 0.7559, -0.5684, 0.5431, -0.618, -0.5684, 0.5431, -0.618, -0.5684, 0.5431, -0.618, 0.1581, 0.6324, 0.7584, 0.1581, 0.6324, 0.7584, 0.1581, 0.6324, 0.7584, -0.5084, -0.5488, -0.6636, -0.5084, -0.5488, -0.6636, -0.5084, -0.5488, -0.6636, 0.4355, 0.6999, 0.5661, 0.4355, 0.6999, 0.5661, 0.4355, 0.6999, 0.5661, 0.4355, 0.6999, 0.5661, -0.3691, 0.6081, -0.7028, -0.3691, 0.6081, -0.7028, -0.3691, 0.6081, -0.7028, -0.3691, 0.6081, -0.7028, 0.4577, -0.6512, 0.6053, 0.4577, -0.6512, 0.6053, 0.4577, -0.6512, 0.6053, 0.4577, -0.6512, 0.6053, -0.3915, -0.5634, -0.7275, -0.3915, -0.5634, -0.7275, -0.3915, -0.5634, -0.7275, -0.3915, -0.5634, -0.7275, -0.4663, -0.5349, -0.7046, -0.4663, -0.5349, -0.7046, -0.4663, -0.5349, -0.7046, 0.3506, -0.579, 0.7361, 0.3506, -0.579, 0.7361, 0.3506, -0.579, 0.7361, -0.4701, 0.5357, -0.7014, -0.4701, 0.5357, -0.7014, -0.4701, 0.5357, -0.7014, 0.3415, 0.6206, 0.7059, 0.3415, 0.6206, 0.7059, 0.3415, 0.6206, 0.7059, 0.6371, -0.6102, 0.471, 0.6371, -0.6102, 0.471, 0.6371, -0.6102, 0.471, 0.6371, -0.6102, 0.471, 0.84, -0.4556, 0.2948, 0.84, -0.4556, 0.2948, 0.84, -0.4556, 0.2948, 0.4037, -0.5541, 0.728, 0.4037, -0.5541, 0.728, 0.4037, -0.5541, 0.728, 0.4037, -0.5541, 0.728, 0.6548, 0.5395, 0.5293, 0.6548, 0.5395, 0.5293, 0.6548, 0.5395, 0.5293, 0.6548, 0.5395, 0.5293, 0.8554, 0.4039, 0.3244, 0.8554, 0.4039, 0.3244, 0.8554, 0.4039, 0.3244, 0.3683, 0.5759, 0.7298, 0.3683, 0.5759, 0.7298, 0.3683, 0.5759, 0.7298, 0.219, -0.8601, 0.4608, 0.219, -0.8601, 0.4608, 0.219, -0.8601, 0.4608, -0.2357, -0.01739, -0.9717, -0.2357, -0.01739, -0.9717, -0.2357, -0.01739, -0.9717, -0.232, 0.2434, -0.9418, -0.232, 0.2434, -0.9418, -0.232, 0.2434, -0.9418, -0.7411, -0.1364, -0.6574, -0.7411, -0.1364, -0.6574, -0.7411, -0.1364, -0.6574, -0.7411, -0.1364, -0.6574, -0.7158, 0.1872, -0.6727, -0.7158, 0.1872, -0.6727, -0.7158, 0.1872, -0.6727, -0.7158, 0.1872, -0.6727, -0.78, -0.2301, -0.5819, -0.78, -0.2301, -0.5819, -0.78, -0.2301, -0.5819, -0.6849, -0.4625, -0.5631, -0.6849, -0.4625, -0.5631, -0.6849, -0.4625, -0.5631, -0.5373, 0.4493, -0.7137, -0.5373, 0.4493, -0.7137, -0.5373, 0.4493, -0.7137, -0.5373, 0.4493, -0.7137, -0.4592, 0.328, -0.8256, -0.4592, 0.328, -0.8256, -0.4592, 0.328, -0.8256, -0.4875, 0.3221, -0.8115, -0.4875, 0.3221, -0.8115, -0.4875, 0.3221, -0.8115, -0.4875, 0.3221, -0.8115, 0.522, 0.7847, -0.3343, 0.522, 0.7847, -0.3343, 0.522, 0.7847, -0.3343, -0.4588, -0.3302, -0.8249, -0.4588, -0.3302, -0.8249, -0.4588, -0.3302, -0.8249, 0.9793, 0.2024, -0.006779, 0.9793, 0.2024, -0.006779, 0.9793, 0.2024, -0.006779, 0.9793, 0.2024, -0.006779, 0.3688, -0.8724, -0.3206, 0.3688, -0.8724, -0.3206, 0.3688, -0.8724, -0.3206, 0.3688, -0.8724, -0.3206, 0.2545, 0.9669, -0.01617, 0.2545, 0.9669, -0.01617, 0.2545, 0.9669, -0.01617, 0.2545, 0.9669, -0.01617, 0.2689, -0.9631, -0.01101, 0.2689, -0.9631, -0.01101, 0.2689, -0.9631, -0.01101, 0.2689, -0.9631, -0.01101, 0.1794, 0.9211, 0.3456, 0.1794, 0.9211, 0.3456, 0.1794, 0.9211, 0.3456, 0.1794, 0.9211, 0.3456, -0.8204, -0.2194, -0.5281, -0.8204, -0.2194, -0.5281, -0.8204, -0.2194, -0.5281, -0.8204, -0.2194, -0.5281, 0.4765, 0.8676, -0.1418, 0.4765, 0.8676, -0.1418, 0.4765, 0.8676, -0.1418, 0.4765, 0.8676, -0.1418, 0.2591, -0.8862, 0.3841, 0.2591, -0.8862, 0.3841, 0.2591, -0.8862, 0.3841, 0.2591, -0.8862, 0.3841, 0.6461, -0.3075, -0.6986, 0.6461, -0.3075, -0.6986, 0.6461, -0.3075, -0.6986, 0.7203, -0.1238, -0.6825, 0.7203, -0.1238, -0.6825, 0.7203, -0.1238, -0.6825, 0.2619, 0.8719, -0.4138, 0.2619, 0.8719, -0.4138, 0.2619, 0.8719, -0.4138, 0.2619, 0.8719, -0.4138, 0.7687, -0.6321, -0.09748, 0.7687, -0.6321, -0.09748, 0.7687, -0.6321, -0.09748, 0.7687, -0.6321, -0.09748, 0.6247, 0.7421, 0.2431, 0.6247, 0.7421, 0.2431, 0.6247, 0.7421, 0.2431, 0.6247, 0.7421, 0.2431, 0.7821, -0.6228, 0.02296, 0.7821, -0.6228, 0.02296, 0.7821, -0.6228, 0.02296, 0.7821, -0.6228, 0.02296, -0.2742, 0.7008, 0.6585, -0.2742, 0.7008, 0.6585, -0.2742, 0.7008, 0.6585, -0.2742, 0.7008, 0.6585, -0.9165, -0.2245, -0.3311, -0.9165, -0.2245, -0.3311, -0.9165, -0.2245, -0.3311, -0.9165, -0.2245, -0.3311, -0.3105, -0.6823, 0.6619, -0.3105, -0.6823, 0.6619, -0.3105, -0.6823, 0.6619, -0.3105, -0.6823, 0.6619, -0.9668, -0.2401, -0.08721, -0.9668, -0.2401, -0.08721, -0.9668, -0.2401, -0.08721, -0.9668, -0.2401, -0.08721, -0.9317, 0.1873, -0.3113, -0.9317, 0.1873, -0.3113, -0.9317, 0.1873, -0.3113, -0.9256, -0.2319, 0.299, -0.9256, -0.2319, 0.299, -0.9256, -0.2319, 0.299, -0.9256, -0.2319, 0.299, -0.9392, 0.2173, 0.2659, -0.9392, 0.2173, 0.2659, -0.9392, 0.2173, 0.2659, -0.9392, 0.2173, 0.2659, -0.2156, 0.04244, -0.9756, -0.2156, 0.04244, -0.9756, -0.2156, 0.04244, -0.9756, -0.2156, 0.04244, -0.9756, -0.9568, 0.1333, -0.2583, -0.9568, 0.1333, -0.2583, -0.9568, 0.1333, -0.2583, -0.3131, 0.1456, 0.9385, -0.3131, 0.1456, 0.9385, -0.3131, 0.1456, 0.9385, -0.3131, 0.1456, 0.9385, -0.3094, -0.1695, 0.9357, -0.3094, -0.1695, 0.9357, -0.3094, -0.1695, 0.9357, -0.3094, -0.1695, 0.9357, -0.8993, 0.4201, -0.1217, -0.8993, 0.4201, -0.1217, -0.8993, 0.4201, -0.1217, -0.8993, 0.4201, -0.1217, -0.2575, -0.9326, -0.2529, -0.2575, -0.9326, -0.2529, -0.2575, -0.9326, -0.2529, -0.2575, -0.9326, -0.2529, -0.2393, 0.9709, 0.0002014, -0.2393, 0.9709, 0.0002014, -0.2393, 0.9709, 0.0002014, -0.2393, 0.9709, 0.0002014, -0.8576, -0.4762, -0.1942, -0.8576, -0.4762, -0.1942, -0.8576, -0.4762, -0.1942, -0.8576, -0.4762, -0.1942, -0.9167, 0.285, -0.2802, -0.9167, 0.285, -0.2802, -0.9167, 0.285, -0.2802, -0.9167, 0.285, -0.2802, -0.3292, -0.9432, -0.04439, -0.3292, -0.9432, -0.04439, -0.3292, -0.9432, -0.04439, -0.3292, -0.9432, -0.04439, -0.09875, 0.9712, -0.2167, -0.09875, 0.9712, -0.2167, -0.09875, 0.9712, -0.2167, -0.09875, 0.9712, -0.2167, -0.925, -0.3453, -0.1586, -0.925, -0.3453, -0.1586, -0.925, -0.3453, -0.1586, -0.925, -0.3453, -0.1586, -0.9324, 0.3207, -0.1664, -0.9324, 0.3207, -0.1664, -0.9324, 0.3207, -0.1664, -0.2876, -0.9438, 0.1626, -0.2876, -0.9438, 0.1626, -0.2876, -0.9438, 0.1626, -0.2876, -0.9438, 0.1626, 0.008201, 0.9887, -0.1495, 0.008201, 0.9887, -0.1495, 0.008201, 0.9887, -0.1495, 0.008201, 0.9887, -0.1495, -0.9583, -0.2479, -0.1422, -0.9583, -0.2479, -0.1422, -0.9583, -0.2479, -0.1422, -0.3235, 0.9453, 0.0413, -0.3235, 0.9453, 0.0413, -0.3235, 0.9453, 0.0413, -0.3235, 0.9453, 0.0413, -0.1339, -0.9909, 0.01247, -0.1339, -0.9909, 0.01247, -0.1339, -0.9909, 0.01247, -0.1339, -0.9909, 0.01247, 0.1928, -0.682, -0.7054, 0.1928, -0.682, -0.7054, 0.1928, -0.682, -0.7054, 0.1198, 0.8513, -0.5108, 0.1198, 0.8513, -0.5108, 0.1198, 0.8513, -0.5108, 0.6862, -0.6378, -0.3497, 0.6862, -0.6378, -0.3497, 0.6862, -0.6378, -0.3497, 0.6862, -0.6378, -0.3497, 0.7177, 0.6963, 0.01189, 0.7177, 0.6963, 0.01189, 0.7177, 0.6963, 0.01189, 0.7177, 0.6963, 0.01189, -0.3925, 0.5608, 0.729, -0.3925, 0.5608, 0.729, -0.3925, 0.5608, 0.729, -0.3925, 0.5608, 0.729, -0.7697, 0.6377, 0.02891, -0.7697, 0.6377, 0.02891, -0.7697, 0.6377, 0.02891, -0.7697, 0.6377, 0.02891, 0.824, 0.4715, -0.3141, 0.824, 0.4715, -0.3141, 0.824, 0.4715, -0.3141, 0.824, 0.4715, -0.3141, -0.7845, -0.619, 0.03887, -0.7845, -0.619, 0.03887, -0.7845, -0.619, 0.03887, -0.7845, -0.619, 0.03887, 0.7351, -0.6659, -0.1272, 0.7351, -0.6659, -0.1272, 0.7351, -0.6659, -0.1272, 0.7351, -0.6659, -0.1272, -0.6081, 0.7687, 0.1983, -0.6081, 0.7687, 0.1983, -0.6081, 0.7687, 0.1983, -0.6081, 0.7687, 0.1983, 0.7918, 0.609, 0.04563, 0.7918, 0.609, 0.04563, 0.7918, 0.609, 0.04563, 0.7918, 0.609, 0.04563, -0.6878, -0.6595, 0.3033, -0.6878, -0.6595, 0.3033, -0.6878, -0.6595, 0.3033, -0.6878, -0.6595, 0.3033, -0.6961, 0.6504, -0.3038, -0.6961, 0.6504, -0.3038, -0.6961, 0.6504, -0.3038, -0.6961, 0.6504, -0.3038, 0.6357, -0.7295, 0.2524, 0.6357, -0.7295, 0.2524, 0.6357, -0.7295, 0.2524, 0.6357, -0.7295, 0.2524, 0.7797, 0.6259, 0.01832, 0.7797, 0.6259, 0.01832, 0.7797, 0.6259, 0.01832, 0.7797, 0.6259, 0.01832, -0.6172, 0.7683, 0.1696, -0.6172, 0.7683, 0.1696, -0.6172, 0.7683, 0.1696, -0.6172, 0.7683, 0.1696, 0.7993, -0.6008, -0.01053, 0.7993, -0.6008, -0.01053, 0.7993, -0.6008, -0.01053, 0.7993, -0.6008, -0.01053, -0.8083, -0.5623, 0.1747, -0.8083, -0.5623, 0.1747, -0.8083, -0.5623, 0.1747, -0.8083, -0.5623, 0.1747, -0.2734, -0.344, 0.8983, -0.2734, -0.344, 0.8983, -0.2734, -0.344, 0.8983, -0.2734, -0.344, 0.8983, 0.301, -0.3829, 0.8734, 0.301, -0.3829, 0.8734, 0.301, -0.3829, 0.8734, 0.301, -0.3829, 0.8734, -0.4617, -0.7055, 0.5377, -0.4617, -0.7055, 0.5377, -0.4617, -0.7055, 0.5377, -0.4617, -0.7055, 0.5377, 0.4863, -0.7206, 0.4942, 0.4863, -0.7206, 0.4942, 0.4863, -0.7206, 0.4942, 0.4863, -0.7206, 0.4942, -0.7122, 0.6287, 0.3125, -0.7122, 0.6287, 0.3125, -0.7122, 0.6287, 0.3125, -0.7122, 0.6287, 0.3125, 0.8444, 0.4541, 0.2844, 0.8444, 0.4541, 0.2844, 0.8444, 0.4541, 0.2844, 0.8444, 0.4541, 0.2844, -0.6005, 0.7712, 0.2112, -0.6005, 0.7712, 0.2112, -0.6005, 0.7712, 0.2112, -0.6005, 0.7712, 0.2112, 0.7617, 0.6149, 0.2041, 0.7617, 0.6149, 0.2041, 0.7617, 0.6149, 0.2041, 0.7617, 0.6149, 0.2041, -0.9688, 0.2277, 0.09747, -0.9688, 0.2277, 0.09747, -0.9688, 0.2277, 0.09747, 0.9989, -0.006407, 0.0469, 0.9989, -0.006407, 0.0469, 0.9989, -0.006407, 0.0469, -0.978, 0.201, 0.0559, -0.978, 0.201, 0.0559, -0.978, 0.201, 0.0559, -0.978, 0.201, 0.0559, 0.9975, -0.02645, 0.06609, 0.9975, -0.02645, 0.06609, 0.9975, -0.02645, 0.06609, 0.9975, -0.02645, 0.06609, 0.0, 1.639e-07, -1.0, 0.0, 1.639e-07, -1.0, 0.0, 1.639e-07, -1.0, 3.766e-08, 1.425e-07, -1.0, 3.766e-08, 1.425e-07, -1.0, 3.766e-08, 1.425e-07, -1.0, 0.0, 1.585e-07, -1.0, 0.0, 1.585e-07, -1.0, 0.0, 1.585e-07, -1.0, -1.544e-08, 1.416e-07, -1.0, -1.544e-08, 1.416e-07, -1.0, -1.544e-08, 1.416e-07, -1.0, -0.1766, -0.8121, 0.5562, -0.1766, -0.8121, 0.5562, -0.1766, -0.8121, 0.5562, -0.02947, 0.9261, 0.3762, -0.02947, 0.9261, 0.3762, -0.02947, 0.9261, 0.3762, -0.02947, 0.9261, 0.3762, -0.2153, -0.8159, 0.5366, -0.2153, -0.8159, 0.5366, -0.2153, -0.8159, 0.5366, -0.3761, -0.6579, 0.6525, -0.3761, -0.6579, 0.6525, -0.3761, -0.6579, 0.6525, -0.2429, 0.7944, 0.5567, -0.2429, 0.7944, 0.5567, -0.2429, 0.7944, 0.5567, -0.9271, 0.2046, 0.3139, -0.9271, 0.2046, 0.3139, -0.9271, 0.2046, 0.3139, -0.9271, 0.2046, 0.3139, -0.8623, -0.4751, 0.175, -0.8623, -0.4751, 0.175, -0.8623, -0.4751, 0.175, -0.8623, -0.4751, 0.175, -0.3514, -0.9345, -0.05595, -0.3514, -0.9345, -0.05595, -0.3514, -0.9345, -0.05595, -0.3514, -0.9345, -0.05595, -0.3098, -0.4983, 0.8097, -0.3098, -0.4983, 0.8097, -0.3098, -0.4983, 0.8097, -0.2083, 0.1115, 0.9717, -0.2083, 0.1115, 0.9717, -0.2083, 0.1115, 0.9717, -0.5529, -0.6463, 0.5259, -0.5529, -0.6463, 0.5259, -0.5529, -0.6463, 0.5259, -0.4007, 0.7968, 0.4523, -0.4007, 0.7968, 0.4523, -0.4007, 0.7968, 0.4523, -0.3569, -0.7274, 0.5861, -0.3569, -0.7274, 0.5861, -0.3569, -0.7274, 0.5861, -0.3857, 0.8025, 0.4551, -0.3857, 0.8025, 0.4551, -0.3857, 0.8025, 0.4551, 0.2679, -0.5352, -0.8012, 0.2679, -0.5352, -0.8012, 0.2679, -0.5352, -0.8012, 0.2965, 0.5217, -0.7999, 0.2965, 0.5217, -0.7999, 0.2965, 0.5217, -0.7999, 0.2908, -0.5705, -0.7681, 0.2908, -0.5705, -0.7681, 0.2908, -0.5705, -0.7681, 0.2908, -0.5705, -0.7681, -0.4357, -0.7052, 0.5593, -0.4357, -0.7052, 0.5593, -0.4357, -0.7052, 0.5593, -0.4357, -0.7052, 0.5593, 0.3187, 0.5751, -0.7535, 0.3187, 0.5751, -0.7535, 0.3187, 0.5751, -0.7535, 0.3187, 0.5751, -0.7535, -0.388, 0.7799, 0.491, -0.388, 0.7799, 0.491, -0.388, 0.7799, 0.491, -0.388, 0.7799, 0.491, -0.2594, -0.6011, 0.7559, -0.2594, -0.6011, 0.7559, -0.2594, -0.6011, 0.7559, 0.5684, 0.5431, -0.618, 0.5684, 0.5431, -0.618, 0.5684, 0.5431, -0.618, -0.1581, 0.6324, 0.7584, -0.1581, 0.6324, 0.7584, -0.1581, 0.6324, 0.7584, 0.5084, -0.5488, -0.6636, 0.5084, -0.5488, -0.6636, 0.5084, -0.5488, -0.6636, -0.4355, 0.6999, 0.5661, -0.4355, 0.6999, 0.5661, -0.4355, 0.6999, 0.5661, -0.4355, 0.6999, 0.5661, 0.3691, 0.6081, -0.7028, 0.3691, 0.6081, -0.7028, 0.3691, 0.6081, -0.7028, 0.3691, 0.6081, -0.7028, -0.4577, -0.6512, 0.6053, -0.4577, -0.6512, 0.6053, -0.4577, -0.6512, 0.6053, -0.4577, -0.6512, 0.6053, 0.3915, -0.5634, -0.7275, 0.3915, -0.5634, -0.7275, 0.3915, -0.5634, -0.7275, 0.3915, -0.5634, -0.7275, 0.4663, -0.5349, -0.7046, 0.4663, -0.5349, -0.7046, 0.4663, -0.5349, -0.7046, -0.3506, -0.579, 0.7361, -0.3506, -0.579, 0.7361, -0.3506, -0.579, 0.7361, 0.4701, 0.5357, -0.7014, 0.4701, 0.5357, -0.7014, 0.4701, 0.5357, -0.7014, -0.3415, 0.6206, 0.7059, -0.3415, 0.6206, 0.7059, -0.3415, 0.6206, 0.7059, -0.6371, -0.6102, 0.471, -0.6371, -0.6102, 0.471, -0.6371, -0.6102, 0.471, -0.6371, -0.6102, 0.471, -0.84, -0.4556, 0.2948, -0.84, -0.4556, 0.2948, -0.84, -0.4556, 0.2948, -0.4037, -0.5541, 0.728, -0.4037, -0.5541, 0.728, -0.4037, -0.5541, 0.728, -0.4037, -0.5541, 0.728, -0.6548, 0.5395, 0.5293, -0.6548, 0.5395, 0.5293, -0.6548, 0.5395, 0.5293, -0.6548, 0.5395, 0.5293, -0.8554, 0.4039, 0.3244, -0.8554, 0.4039, 0.3244, -0.8554, 0.4039, 0.3244, -0.3683, 0.5759, 0.7298, -0.3683, 0.5759, 0.7298, -0.3683, 0.5759, 0.7298, -0.219, -0.8601, 0.4608, -0.219, -0.8601, 0.4608, -0.219, -0.8601, 0.4608, 0.2357, -0.01739, -0.9717, 0.2357, -0.01739, -0.9717, 0.2357, -0.01739, -0.9717, 0.232, 0.2434, -0.9418, 0.232, 0.2434, -0.9418, 0.232, 0.2434, -0.9418, 0.7411, -0.1364, -0.6574, 0.7411, -0.1364, -0.6574, 0.7411, -0.1364, -0.6574, 0.7411, -0.1364, -0.6574, 0.7158, 0.1872, -0.6727, 0.7158, 0.1872, -0.6727, 0.7158, 0.1872, -0.6727, 0.7158, 0.1872, -0.6727, 0.78, -0.2301, -0.5819, 0.78, -0.2301, -0.5819, 0.78, -0.2301, -0.5819, 0.6849, -0.4625, -0.5631, 0.6849, -0.4625, -0.5631, 0.6849, -0.4625, -0.5631, 0.5373, 0.4493, -0.7137, 0.5373, 0.4493, -0.7137, 0.5373, 0.4493, -0.7137, 0.5373, 0.4493, -0.7137, 0.4592, 0.328, -0.8256, 0.4592, 0.328, -0.8256, 0.4592, 0.328, -0.8256, 0.4875, 0.3221, -0.8115, 0.4875, 0.3221, -0.8115, 0.4875, 0.3221, -0.8115, 0.4875, 0.3221, -0.8115, -0.522, 0.7847, -0.3343, -0.522, 0.7847, -0.3343, -0.522, 0.7847, -0.3343, 0.4588, -0.3302, -0.8249, 0.4588, -0.3302, -0.8249, 0.4588, -0.3302, -0.8249, -0.9793, 0.2024, -0.006779, -0.9793, 0.2024, -0.006779, -0.9793, 0.2024, -0.006779, -0.9793, 0.2024, -0.006779, -0.3688, -0.8724, -0.3206, -0.3688, -0.8724, -0.3206, -0.3688, -0.8724, -0.3206, -0.3688, -0.8724, -0.3206, -0.2545, 0.9669, -0.01617, -0.2545, 0.9669, -0.01617, -0.2545, 0.9669, -0.01617, -0.2545, 0.9669, -0.01617, -0.2689, -0.9631, -0.01101, -0.2689, -0.9631, -0.01101, -0.2689, -0.9631, -0.01101, -0.2689, -0.9631, -0.01101, -0.1794, 0.9211, 0.3456, -0.1794, 0.9211, 0.3456, -0.1794, 0.9211, 0.3456, -0.1794, 0.9211, 0.3456, 0.8204, -0.2194, -0.5281, 0.8204, -0.2194, -0.5281, 0.8204, -0.2194, -0.5281, 0.8204, -0.2194, -0.5281, -0.4765, 0.8676, -0.1418, -0.4765, 0.8676, -0.1418, -0.4765, 0.8676, -0.1418, -0.4765, 0.8676, -0.1418, -0.2591, -0.8862, 0.3841, -0.2591, -0.8862, 0.3841, -0.2591, -0.8862, 0.3841, -0.2591, -0.8862, 0.3841, -0.6461, -0.3075, -0.6986, -0.6461, -0.3075, -0.6986, -0.6461, -0.3075, -0.6986, -0.7203, -0.1238, -0.6825, -0.7203, -0.1238, -0.6825, -0.7203, -0.1238, -0.6825, -0.2619, 0.8719, -0.4138, -0.2619, 0.8719, -0.4138, -0.2619, 0.8719, -0.4138, -0.2619, 0.8719, -0.4138, -0.7683, -0.6377, -0.05477, -0.7683, -0.6377, -0.05477, -0.7683, -0.6377, -0.05477, -0.7683, -0.6377, -0.05477, -0.6147, 0.7388, 0.2764, -0.6147, 0.7388, 0.2764, -0.6147, 0.7388, 0.2764, -0.6147, 0.7388, 0.2764, -0.7821, -0.6228, 0.02296, -0.7821, -0.6228, 0.02296, -0.7821, -0.6228, 0.02296, -0.7821, -0.6228, 0.02296])] * 3)])
arm_armature = bpy.data.armatures.new('Armature')  # bones are not reproduced

# ---- objects
ob_humanoidbase_notoverlapping = bpy.data.objects.new('HumanoidBase_NotOverlapping', me_humanoidbase_notoverlapping)
ob_armature = bpy.data.objects.new('Armature', arm_armature)

# ---- transforms, parenting, visibility, modifiers, constraints
ob_humanoidbase_notoverlapping.parent = ob_armature
ob_humanoidbase_notoverlapping.matrix_parent_inverse = Matrix(((4.057, -0.0, -0.0, -0.01652), (-0.0, 4.057, 0.0, 0.07038), (-0.0, -0.0, 4.057, -3.812), (-0.0, 0.0, -0.0, 1.0)))
ob_humanoidbase_notoverlapping.location = (0.002304, 0.0, 0.0)
ob_humanoidbase_notoverlapping.color = (0.8, 0.8, 0.8, 1.0)
ob_humanoidbase_notoverlapping.lineart.crease_threshold = 0.0
_vg = ob_humanoidbase_notoverlapping.vertex_groups.new(name='Bone')
for _i, _w in zip([7, 8, 9, 10, 11, 12, 13, 18, 19, 20, 102, 103, 104, 105, 106, 107, 108, 109, 110, 111, 113, 114, 116, 118, 121, 122, 123, 124, 125], [0.2442, 0.1568, 0.09814, 0.772, 0.7459, 0.8234, 0.05406, 0.0587, 0.02112, 0.03756, 0.007782, 0.5345, 0.2574, 0.1745, 0.1184, 0.8967, 0.8254, 0.754, 0.7201, 0.7966, 0.1051, 0.05953, 0.002705, 0.003944, 0.5749, 0.3905, 0.01251, 0.02358, 0.05028]): _vg.add([_i], _w, 'REPLACE')
_vg = ob_humanoidbase_notoverlapping.vertex_groups.new(name='Bone.001')
for _i, _w in zip([7, 8, 9, 10, 11, 12, 13, 14, 15, 16, 17, 49, 51, 54, 55, 102, 103, 104, 105, 106, 107, 108, 109, 110, 111, 112, 113, 114, 115, 116, 117, 118, 119, 120, 155, 156, 157, 159, 162, 163], [0.6873, 0.7323, 0.8378, 0.09407, 0.1085, 0.07871, 0.5694, 0.1207, 0.7021, 0.1092, 0.1038, 0.01307, 0.01371, 0.01237, 0.001386, 0.964, 0.4096, 0.6608, 0.6937, 0.7939, 0.06568, 0.06607, 0.09812, 0.115, 0.08799, 0.9719, 0.714, 0.5415, 0.1081, 0.6567, 0.8646, 0.5742, 0.1048, 0.09651, 0.09758, 0.02319, 0.06669, 0.02021, 0.00938, 0.001483]): _vg.add([_i], _w, 'REPLACE')
_vg = ob_humanoidbase_notoverlapping.vertex_groups.new(name='Bone.002')
for _i, _w in zip([0, 1, 2, 13, 16, 17, 49, 50, 51, 52, 85, 86, 90, 91, 92, 93, 94, 113, 114, 117, 118, 119, 120, 155, 156, 157, 158, 159, 196, 197, 198, 199], [0.01221, 0.06525, 0.09412, 0.003432, 0.08067, 0.01779, 0.8067, 0.7276, 0.7618, 0.003861, 0.1055, 0.1438, 0.01233, 0.02584, 0.06964, 0.0653, 0.09402, 0.05241, 0.004438, 0.05914, 0.1977, 0.07721, 0.01057, 0.807, 0.7694, 0.7724, 0.6842, 0.7296, 0.1109, 0.1052, 0.1575, 0.1415]): _vg.add([_i], _w, 'REPLACE')
_vg = ob_humanoidbase_notoverlapping.vertex_groups.new(name='Bone.003')
for _i, _w in zip([0, 1, 2, 3, 4, 5, 6, 49, 50, 51, 81, 82, 83, 84, 85, 86, 90, 91, 92, 93, 94, 95, 96, 97, 98, 99, 100, 101, 118, 155, 156, 157, 158, 159, 189, 190, 191, 192, 193, 194, 195, 196, 197, 198, 199], [0.9635, 0.9254, 0.8899, 0.9776, 0.9953, 0.9976, 0.9977, 0.09147, 0.14, 0.1019, 0.9953, 0.989, 0.9947, 0.9802, 0.8794, 0.8313, 0.9628, 0.9559, 0.9199, 0.9244, 0.8865, 0.976, 0.995, 0.9966, 0.9973, 0.9995, 0.9975, 0.9988, 0.004651, 0.08766, 0.109, 0.1133, 0.1608, 0.1159, 0.9961, 0.9889, 0.995, 0.9886, 0.9942, 0.9806, 0.9796, 0.8724, 0.8767, 0.8186, 0.8301]): _vg.add([_i], _w, 'REPLACE')
_vg = ob_humanoidbase_notoverlapping.vertex_groups.new(name='Bone.004')
for _i, _w in zip([8, 9, 13, 14, 15, 16, 17, 49, 50, 51, 52, 53, 54, 55, 113, 117, 118], [0.06447, 0.02592, 0.2492, 0.6609, 0.2095, 0.5896, 0.7094, 0.04036, 0.06345, 0.07168, 0.4598, 0.05844, 0.177, 0.1649, 0.03453, 0.006499, 0.06371]): _vg.add([_i], _w, 'REPLACE')
_vg = ob_humanoidbase_notoverlapping.vertex_groups.new(name='Bone.005')
for _i, _w in zip([13, 14, 15, 16, 17, 50, 51, 52, 53, 54, 55, 56, 58, 59, 61, 62, 66], [0.0791, 0.2012, 0.05628, 0.1951, 0.1444, 0.05114, 0.01143, 0.501, 0.9163, 0.7713, 0.8077, 0.07728, 0.7518, 0.8302, 0.1322, 0.08854, 0.08039]): _vg.add([_i], _w, 'REPLACE')
_vg = ob_humanoidbase_notoverlapping.vertex_groups.new(name='Bone.006')
for _i, _w in zip([56, 57, 58, 59, 60, 61, 62, 63, 64, 65, 66, 67, 68, 71, 75, 76, 79, 80, 87, 88, 89], [0.9222, 0.9785, 0.2422, 0.1635, 0.9593, 0.8677, 0.9126, 0.9574, 0.9523, 0.9888, 0.9201, 0.9832, 0.008358, 0.05087, 0.2509, 0.219, 0.08702, 0.09989, 0.07786, 0.08418, 0.08191]): _vg.add([_i], _w, 'REPLACE')
_vg = ob_humanoidbase_notoverlapping.vertex_groups.new(name='Bone.007')
for _i, _w in zip([60, 63, 64, 68, 69, 70, 71, 72, 73, 74, 75, 76, 77, 78, 79, 80, 87, 88, 89], [0.0333, 0.03594, 0.04716, 0.9708, 0.9983, 0.9998, 0.9491, 0.9985, 0.99, 0.9997, 0.7493, 0.7811, 0.9995, 0.9999, 0.913, 0.9002, 0.9222, 0.9158, 0.9181]): _vg.add([_i], _w, 'REPLACE')
_vg = ob_humanoidbase_notoverlapping.vertex_groups.new(name='Bone.008')
for _i, _w in zip([104, 105, 106, 113, 114, 115, 116, 117, 118, 119, 120, 156, 158, 159, 160, 161, 162, 163], [0.01145, 0.07752, 0.05292, 0.04184, 0.2687, 0.6854, 0.2435, 0.008486, 0.06595, 0.5976, 0.7283, 0.05516, 0.07527, 0.08306, 0.4639, 0.05081, 0.1859, 0.1861]): _vg.add([_i], _w, 'REPLACE')
_vg = ob_humanoidbase_notoverlapping.vertex_groups.new(name='Bone.009')
for _i, _w in zip([114, 115, 116, 119, 120, 158, 159, 160, 161, 162, 163, 164, 166, 167, 169, 170, 173, 174, 175], [0.08094, 0.1916, 0.05999, 0.1937, 0.1347, 0.05818, 0.01926, 0.5022, 0.9426, 0.7671, 0.7803, 0.9826, 0.9888, 0.9798, 0.9873, 0.903, 0.08778, 0.8867, 0.1384]): _vg.add([_i], _w, 'REPLACE')
_vg = ob_humanoidbase_notoverlapping.vertex_groups.new(name='Bone.010')
for _i, _w in zip([165, 168, 170, 171, 172, 173, 174, 175, 176, 179, 181, 183, 184, 185, 187, 188, 200, 201, 202], [0.9766, 0.9865, 0.09702, 0.9643, 0.9535, 0.9097, 0.1143, 0.8583, 0.03996, 0.0631, 0.02253, 0.2695, 0.2139, 0.1501, 0.06193, 0.007382, 0.05612, 0.05596, 0.05369]): _vg.add([_i], _w, 'REPLACE')
_vg = ob_humanoidbase_notoverlapping.vertex_groups.new(name='Bone.011')
for _i, _w in zip([165, 171, 172, 176, 177, 178, 179, 180, 181, 182, 183, 184, 185, 186, 187, 188, 200, 201, 202], [0.01983, 0.02829, 0.05822, 0.9555, 0.9945, 0.9995, 0.9371, 0.9929, 0.964, 0.9932, 0.7339, 0.7868, 0.8501, 0.9996, 0.9383, 0.9714, 0.9441, 0.9442, 0.9465]): _vg.add([_i], _w, 'REPLACE')
_vg = ob_humanoidbase_notoverlapping.vertex_groups.new(name='Bone.012')
for _i, _w in zip([18, 20, 24, 109, 110, 111, 121, 122, 123, 124, 125, 126], [0.08536, 0.07004, 0.01016, 0.0616, 0.07568, 0.08164, 0.1939, 0.08895, 0.4892, 0.5127, 0.8571, 0.7586]): _vg.add([_i], _w, 'REPLACE')
_vg = ob_humanoidbase_notoverlapping.vertex_groups.new(name='Bone.013')
for _i, _w in zip([109, 110, 122, 123, 124, 125, 126, 127, 128, 129, 130, 132, 134, 135, 139, 140, 141, 142], [0.0544, 0.06901, 0.06291, 0.4446, 0.4391, 0.06059, 0.06638, 0.9123, 0.05706, 0.9502, 0.9404, 0.9378, 0.02047, 0.07925, 0.5178, 0.3623, 0.2802, 0.6594]): _vg.add([_i], _w, 'REPLACE')
_vg = ob_humanoidbase_notoverlapping.vertex_groups.new(name='Bone.014')
for _i, _w in zip([127, 128, 129, 130, 131, 132, 133, 134, 135, 136, 137, 138, 139, 140, 141, 142, 149, 150, 151, 152, 153, 154], [0.07, 0.9565, 0.03907, 0.02578, 0.9632, 0.05849, 0.1365, 0.9659, 0.9291, 0.05512, 0.9942, 0.1572, 0.4827, 0.6284, 0.7188, 0.3367, 0.1578, 0.498, 0.1749, 0.4136, 0.4692, 0.414]): _vg.add([_i], _w, 'REPLACE')
_vg = ob_humanoidbase_notoverlapping.vertex_groups.new(name='Bone.015')
for _i, _w in zip([133, 136, 138, 143, 144, 145, 146, 147, 148, 149, 150, 151, 152, 153, 154], [0.8637, 0.9452, 0.8432, 0.9843, 1.0, 0.9889, 0.994, 0.9995, 0.9976, 0.8422, 0.502, 0.8251, 0.5864, 0.5308, 0.586]): _vg.add([_i], _w, 'REPLACE')
_vg = ob_humanoidbase_notoverlapping.vertex_groups.new(name='Bone.016')
for _i, _w in zip([10, 11, 12, 18, 19, 20, 108, 121, 122, 123, 126], [0.08477, 0.07552, 0.07026, 0.7932, 0.5326, 0.8296, 0.05838, 0.1882, 0.4447, 0.01043, 0.1175]): _vg.add([_i], _w, 'REPLACE')
_vg = ob_humanoidbase_notoverlapping.vertex_groups.new(name='Bone.017')
for _i, _w in zip([10, 11, 18, 19, 20, 21, 22, 23, 24, 25, 26, 28, 29, 33, 34, 35, 36, 126], [0.002212, 0.05476, 0.04334, 0.4133, 0.04678, 0.945, 0.07945, 0.968, 0.9402, 0.05611, 0.9795, 0.06722, 0.1052, 0.7882, 0.7244, 0.7416, 0.6821, 0.03273]): _vg.add([_i], _w, 'REPLACE')
_vg = ob_humanoidbase_notoverlapping.vertex_groups.new(name='Bone.018')
for _i, _w in zip([21, 22, 23, 24, 25, 27, 28, 29, 30, 31, 32, 33, 34, 35, 36, 43, 44, 45, 46, 47, 48], [0.007988, 0.9342, 0.001038, 0.02827, 0.9264, 0.1, 0.9325, 0.9049, 0.02047, 0.9983, 0.1308, 0.2124, 0.263, 0.2573, 0.3145, 0.08599, 0.4468, 0.09772, 0.07349, 0.306, 0.08275]): _vg.add([_i], _w, 'REPLACE')
_vg = ob_humanoidbase_notoverlapping.vertex_groups.new(name='Bone.019')
for _i, _w in zip([27, 30, 32, 37, 38, 39, 40, 41, 42, 43, 44, 45, 46, 47, 48], [0.9, 0.9651, 0.8693, 0.9927, 1.001, 0.9932, 0.9981, 1.0, 0.9979, 0.914, 0.5531, 0.9023, 0.9265, 0.694, 0.9173]): _vg.add([_i], _w, 'REPLACE')
_m = ob_humanoidbase_notoverlapping.modifiers.new('Armature', 'ARMATURE')
_m.object = ob_armature
ob_armature.location = (0.004072, -0.01735, 0.9395)
ob_armature.scale = (0.2465, 0.2465, 0.2465)

# ---- collection membership
col_collection.objects.link(ob_humanoidbase_notoverlapping)
col_collection.objects.link(ob_armature)

# ---- scene / render settings (as saved in the file)
scene.frame_start = 1; scene.frame_end = 250; scene.frame_set(1)
scene.render.engine = 'BLENDER_EEVEE_NEXT'
scene.cycles.use_denoising = False
scene.cycles.samples = 128
scene.cycles.sampling_pattern = 'TABULATED_SOBOL'
scene.cycles.use_adaptive_sampling = False
scene.cycles.use_light_tree = False
scene.view_settings.view_transform = 'Filmic'
bpy.context.view_layer.update()

# ---- added for rendering (the .blend has no active camera and no usable light): camera, sun
cam_auto = bpy.data.cameras.new('AutoCamera')
cam_auto.lens = 50.0
cam_auto.sensor_width = 36.0
cam_auto.clip_end = 1000.0
ob_auto_camera = bpy.data.objects.new('AutoCamera', cam_auto)
scene.collection.objects.link(ob_auto_camera)
ob_auto_camera.location = (2.29501, -2.81999, 2.71884)
ob_auto_camera.rotation_euler = (1.09748, -7.21219e-08, 0.694738)
scene.camera = ob_auto_camera
light_auto_sun = bpy.data.lights.new('AutoSun', 'SUN')
light_auto_sun.energy = 3.0
light_auto_sun.angle = 0.0523599
ob_auto_sun = bpy.data.objects.new('AutoSun', light_auto_sun)
scene.collection.objects.link(ob_auto_sun)
ob_auto_sun.rotation_euler = (0.872665, 0.174533, 0.523599)
bpy.context.view_layer.update()
